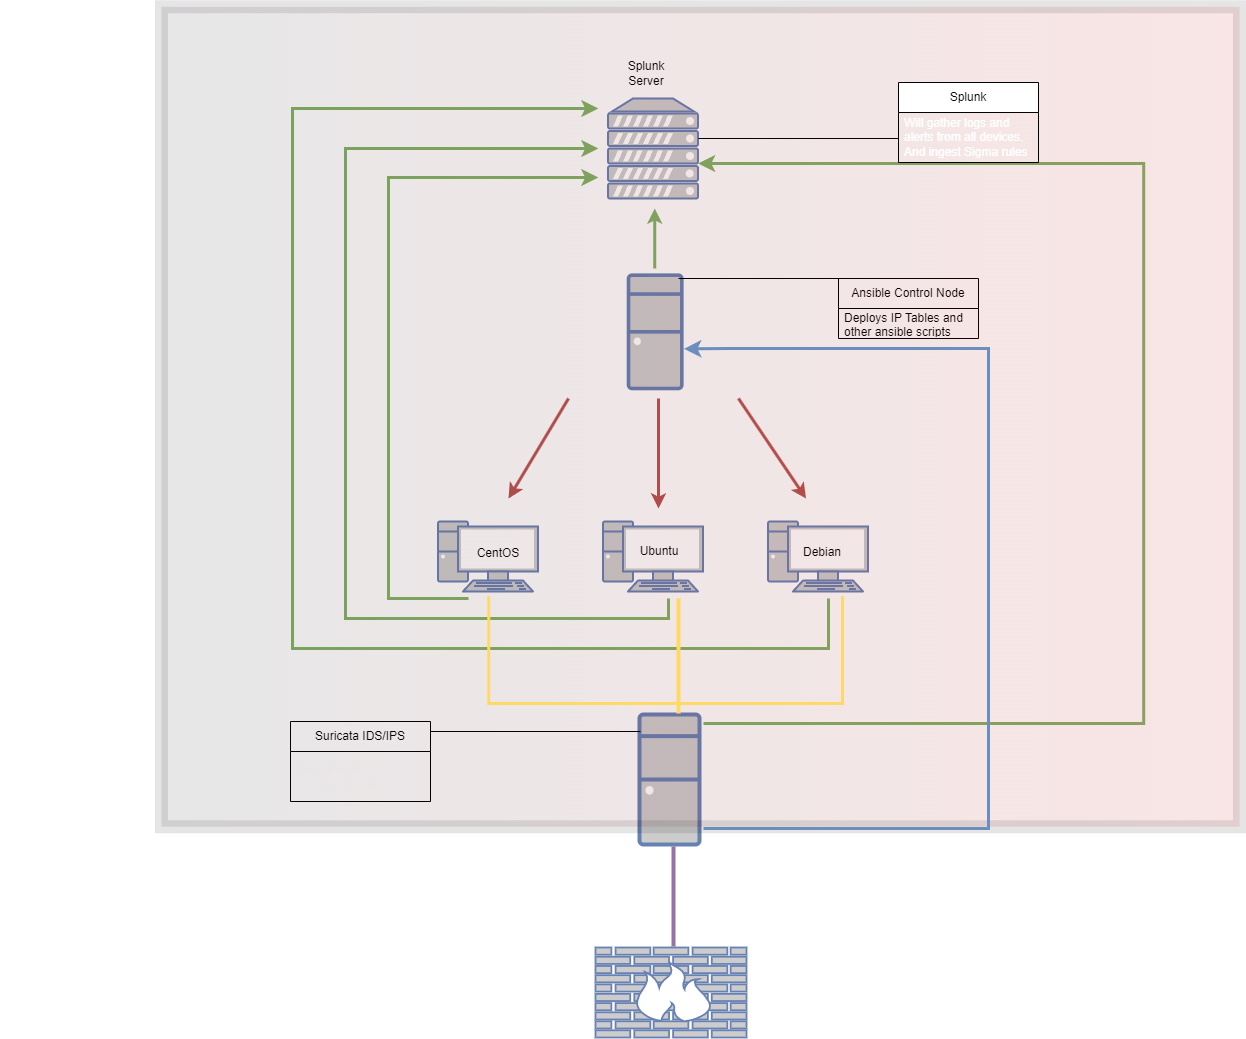

The diagram above was exported from draw.io. Its source (the exported page's mxGraphModel, read from the mxfile embedded in the PNG):
<mxGraphModel dx="2087" dy="1299" grid="0" gridSize="10" guides="1" tooltips="1" connect="1" arrows="1" fold="1" page="0" pageScale="1" pageWidth="850" pageHeight="1100" background="none" math="0" shadow="0">
  <root>
    <mxCell id="0" />
    <mxCell id="1" parent="0" />
    <mxCell id="D5WEuP7RKEWB0JZD9iPH-8" value="" style="fontColor=#0066CC;verticalAlign=top;verticalLabelPosition=bottom;labelPosition=center;align=center;html=1;outlineConnect=0;fillColor=#CCCCCC;strokeColor=#6881B3;gradientColor=none;gradientDirection=north;strokeWidth=2;shape=mxgraph.networks.server;" parent="1" vertex="1">
      <mxGeometry x="329.5" y="-20" width="90" height="100" as="geometry" />
    </mxCell>
    <mxCell id="D5WEuP7RKEWB0JZD9iPH-9" value="Splunk Server" style="text;strokeColor=none;align=center;fillColor=none;html=1;verticalAlign=middle;whiteSpace=wrap;rounded=0;" parent="1" vertex="1">
      <mxGeometry x="337.5" y="-60" width="60" height="30" as="geometry" />
    </mxCell>
    <mxCell id="D5WEuP7RKEWB0JZD9iPH-10" value="" style="endArrow=classic;html=1;rounded=0;fillColor=#f8cecc;strokeColor=#b85450;strokeWidth=3;gradientColor=#ea6b66;" parent="1" edge="1">
      <mxGeometry relative="1" as="geometry">
        <mxPoint x="290" y="280" as="sourcePoint" />
        <mxPoint x="230" y="380" as="targetPoint" />
      </mxGeometry>
    </mxCell>
    <mxCell id="D5WEuP7RKEWB0JZD9iPH-14" value="" style="endArrow=classic;html=1;rounded=0;fillColor=#f8cecc;strokeColor=#b85450;strokeWidth=3;gradientColor=#ea6b66;" parent="1" edge="1">
      <mxGeometry relative="1" as="geometry">
        <mxPoint x="380" y="280" as="sourcePoint" />
        <mxPoint x="380" y="390" as="targetPoint" />
      </mxGeometry>
    </mxCell>
    <mxCell id="D5WEuP7RKEWB0JZD9iPH-18" value="" style="endArrow=classic;html=1;rounded=0;fillColor=#f8cecc;strokeColor=#b85450;strokeWidth=3;gradientColor=#ea6b66;" parent="1" edge="1">
      <mxGeometry relative="1" as="geometry">
        <mxPoint x="460" y="280" as="sourcePoint" />
        <mxPoint x="527.5" y="380" as="targetPoint" />
      </mxGeometry>
    </mxCell>
    <mxCell id="D5WEuP7RKEWB0JZD9iPH-31" value="" style="edgeStyle=segmentEdgeStyle;endArrow=classic;html=1;rounded=0;endSize=8;startSize=8;fontColor=#000000;strokeWidth=3;fillColor=#d5e8d4;strokeColor=#82b366;" parent="1" edge="1">
      <mxGeometry width="50" height="50" relative="1" as="geometry">
        <mxPoint x="390" y="480" as="sourcePoint" />
        <mxPoint x="320" y="30" as="targetPoint" />
        <Array as="points">
          <mxPoint x="390" y="500" />
          <mxPoint x="67" y="500" />
          <mxPoint x="67" y="30" />
        </Array>
      </mxGeometry>
    </mxCell>
    <mxCell id="D5WEuP7RKEWB0JZD9iPH-33" value="" style="edgeStyle=segmentEdgeStyle;endArrow=classic;html=1;rounded=0;endSize=8;startSize=8;fontColor=#000000;strokeWidth=3;fillColor=#d5e8d4;strokeColor=#82b366;" parent="1" edge="1">
      <mxGeometry width="50" height="50" relative="1" as="geometry">
        <mxPoint x="190" y="480" as="sourcePoint" />
        <mxPoint x="320" y="59" as="targetPoint" />
        <Array as="points">
          <mxPoint x="110" y="480" />
          <mxPoint x="110" y="59" />
        </Array>
      </mxGeometry>
    </mxCell>
    <mxCell id="D5WEuP7RKEWB0JZD9iPH-34" value="" style="edgeStyle=segmentEdgeStyle;endArrow=classic;html=1;rounded=0;endSize=8;startSize=8;fontColor=#000000;strokeWidth=3;fillColor=#d5e8d4;strokeColor=#82b366;" parent="1" edge="1">
      <mxGeometry width="50" height="50" relative="1" as="geometry">
        <mxPoint x="550" y="480" as="sourcePoint" />
        <mxPoint x="320" y="-10" as="targetPoint" />
        <Array as="points">
          <mxPoint x="550" y="510" />
          <mxPoint x="550" y="530" />
          <mxPoint x="14" y="530" />
          <mxPoint x="14" y="-10" />
        </Array>
      </mxGeometry>
    </mxCell>
    <mxCell id="URxYNGc6Y4Ne9e4dtN-q-3" value="" style="endArrow=none;html=1;rounded=0;" parent="1" edge="1">
      <mxGeometry width="50" height="50" relative="1" as="geometry">
        <mxPoint x="420" y="20" as="sourcePoint" />
        <mxPoint x="620" y="20" as="targetPoint" />
      </mxGeometry>
    </mxCell>
    <mxCell id="URxYNGc6Y4Ne9e4dtN-q-11" value="" style="html=1;outlineConnect=0;fillColor=#CCCCCC;strokeColor=#6881B3;gradientColor=none;gradientDirection=north;strokeWidth=2;shape=mxgraph.networks.cloud;fontColor=#ffffff;shadow=0;dashed=1;dashPattern=1 2;opacity=0;" parent="1" vertex="1">
      <mxGeometry x="250" y="280" width="90" height="50" as="geometry" />
    </mxCell>
    <mxCell id="D5WEuP7RKEWB0JZD9iPH-1" value="" style="fontColor=#0066CC;verticalAlign=top;verticalLabelPosition=bottom;labelPosition=center;align=center;html=1;outlineConnect=0;fillColor=#CCCCCC;strokeColor=#6881B3;gradientColor=none;gradientDirection=north;strokeWidth=2;shape=mxgraph.networks.desktop_pc;" parent="1" vertex="1">
      <mxGeometry x="350.00444444444446" y="156.66666666666669" width="53.33333333333334" height="113.33333333333334" as="geometry" />
    </mxCell>
    <mxCell id="r-djEIy74ulVzaPChZWc-24" value="" style="endArrow=classic;html=1;rounded=0;strokeWidth=3;fontColor=#000000;fillColor=#d5e8d4;strokeColor=#82b366;" parent="1" edge="1">
      <mxGeometry width="50" height="50" relative="1" as="geometry">
        <mxPoint x="376.24" y="150" as="sourcePoint" />
        <mxPoint x="376.24" y="90" as="targetPoint" />
      </mxGeometry>
    </mxCell>
    <mxCell id="URxYNGc6Y4Ne9e4dtN-q-21" value="" style="group" parent="1" vertex="1" connectable="0">
      <mxGeometry x="400" y="160" width="300" height="60" as="geometry" />
    </mxCell>
    <mxCell id="D5WEuP7RKEWB0JZD9iPH-22" value="Ansible Control Node" style="swimlane;fontStyle=0;childLayout=stackLayout;horizontal=1;startSize=30;horizontalStack=0;resizeParent=1;resizeParentMax=0;resizeLast=0;collapsible=1;marginBottom=0;whiteSpace=wrap;html=1;" parent="URxYNGc6Y4Ne9e4dtN-q-21" vertex="1">
      <mxGeometry x="160" width="140" height="60" as="geometry" />
    </mxCell>
    <mxCell id="D5WEuP7RKEWB0JZD9iPH-23" value="Deploys IP Tables and other ansible scripts&lt;br&gt;&lt;ul&gt;&lt;li&gt;Logs will be sent to Splunk&lt;/li&gt;&lt;/ul&gt;" style="text;strokeColor=none;fillColor=none;align=left;verticalAlign=middle;spacingLeft=4;spacingRight=4;overflow=hidden;points=[[0,0.5],[1,0.5]];portConstraint=eastwest;rotatable=0;whiteSpace=wrap;html=1;" parent="D5WEuP7RKEWB0JZD9iPH-22" vertex="1">
      <mxGeometry y="30" width="140" height="30" as="geometry" />
    </mxCell>
    <mxCell id="D5WEuP7RKEWB0JZD9iPH-26" value="" style="endArrow=none;html=1;rounded=0;" parent="URxYNGc6Y4Ne9e4dtN-q-21" edge="1">
      <mxGeometry width="50" height="50" relative="1" as="geometry">
        <mxPoint as="sourcePoint" />
        <mxPoint x="180" as="targetPoint" />
      </mxGeometry>
    </mxCell>
    <mxCell id="URxYNGc6Y4Ne9e4dtN-q-19" value="" style="fontColor=#0066CC;verticalAlign=top;verticalLabelPosition=bottom;labelPosition=center;align=center;html=1;outlineConnect=0;fillColor=#CCCCCC;strokeColor=#6881B3;gradientColor=none;gradientDirection=north;strokeWidth=2;shape=mxgraph.networks.desktop_pc;shadow=0;" parent="1" vertex="1">
      <mxGeometry x="361" y="596" width="60" height="130" as="geometry" />
    </mxCell>
    <mxCell id="URxYNGc6Y4Ne9e4dtN-q-26" value="" style="edgeStyle=segmentEdgeStyle;endArrow=classic;html=1;curved=0;rounded=0;endSize=8;startSize=8;fillColor=#d5e8d4;strokeColor=#82b366;strokeWidth=3;" parent="1" target="D5WEuP7RKEWB0JZD9iPH-8" edge="1">
      <mxGeometry width="50" height="50" relative="1" as="geometry">
        <mxPoint x="425" y="605" as="sourcePoint" />
        <mxPoint x="795" y="55" as="targetPoint" />
        <Array as="points">
          <mxPoint x="865.1600000000001" y="605" />
          <mxPoint x="865.1600000000001" y="45" />
        </Array>
      </mxGeometry>
    </mxCell>
    <mxCell id="URxYNGc6Y4Ne9e4dtN-q-35" value="" style="group" parent="1" vertex="1" connectable="0">
      <mxGeometry x="-277.99999999999994" y="603" width="640" height="90" as="geometry" />
    </mxCell>
    <mxCell id="URxYNGc6Y4Ne9e4dtN-q-20" value="" style="group" parent="URxYNGc6Y4Ne9e4dtN-q-35" vertex="1" connectable="0">
      <mxGeometry width="430" height="90" as="geometry" />
    </mxCell>
    <mxCell id="r-djEIy74ulVzaPChZWc-18" value="Suricata IDS/IPS" style="swimlane;fontStyle=0;childLayout=stackLayout;horizontal=1;startSize=30;horizontalStack=0;resizeParent=1;resizeParentMax=0;resizeLast=0;collapsible=1;marginBottom=0;whiteSpace=wrap;html=1;" parent="URxYNGc6Y4Ne9e4dtN-q-20" vertex="1">
      <mxGeometry x="290" width="140" height="80" as="geometry" />
    </mxCell>
    <mxCell id="r-djEIy74ulVzaPChZWc-19" value="&lt;font color=&quot;#ffffff&quot;&gt;Suricata will act as the gateway into the VPC&lt;/font&gt;" style="text;strokeColor=none;fillColor=none;align=left;verticalAlign=middle;spacingLeft=4;spacingRight=4;overflow=hidden;points=[[0,0.5],[1,0.5]];portConstraint=eastwest;rotatable=0;whiteSpace=wrap;html=1;" parent="r-djEIy74ulVzaPChZWc-18" vertex="1">
      <mxGeometry y="30" width="140" height="50" as="geometry" />
    </mxCell>
    <mxCell id="r-djEIy74ulVzaPChZWc-22" value="" style="shape=partialRectangle;whiteSpace=wrap;html=1;bottom=0;right=0;fillColor=none;fontColor=#000000;" parent="URxYNGc6Y4Ne9e4dtN-q-35" vertex="1">
      <mxGeometry x="429.99999999999994" y="10" width="210" height="10" as="geometry" />
    </mxCell>
    <mxCell id="D5WEuP7RKEWB0JZD9iPH-3" value="" style="fontColor=#0066CC;verticalAlign=top;verticalLabelPosition=bottom;labelPosition=center;align=center;html=1;outlineConnect=0;fillColor=#CCCCCC;strokeColor=#6881B3;gradientColor=none;gradientDirection=north;strokeWidth=2;shape=mxgraph.networks.pc;" parent="1" vertex="1">
      <mxGeometry x="159.5" y="403" width="100" height="70" as="geometry" />
    </mxCell>
    <mxCell id="D5WEuP7RKEWB0JZD9iPH-4" value="" style="fontColor=#0066CC;verticalAlign=top;verticalLabelPosition=bottom;labelPosition=center;align=center;html=1;outlineConnect=0;fillColor=#CCCCCC;strokeColor=#6881B3;gradientColor=none;gradientDirection=north;strokeWidth=2;shape=mxgraph.networks.pc;" parent="1" vertex="1">
      <mxGeometry x="489.5" y="403" width="100" height="70" as="geometry" />
    </mxCell>
    <mxCell id="D5WEuP7RKEWB0JZD9iPH-5" value="" style="fontColor=#0066CC;verticalAlign=top;verticalLabelPosition=bottom;labelPosition=center;align=center;html=1;outlineConnect=0;fillColor=#CCCCCC;strokeColor=#6881B3;gradientColor=none;gradientDirection=north;strokeWidth=2;shape=mxgraph.networks.pc;" parent="1" vertex="1">
      <mxGeometry x="324.5" y="403" width="100" height="70" as="geometry" />
    </mxCell>
    <mxCell id="r-djEIy74ulVzaPChZWc-25" value="CentOS" style="text;strokeColor=none;align=center;fillColor=none;html=1;verticalAlign=middle;whiteSpace=wrap;rounded=0;fontColor=#000000;" parent="1" vertex="1">
      <mxGeometry x="189.5" y="420" width="60" height="30" as="geometry" />
    </mxCell>
    <mxCell id="r-djEIy74ulVzaPChZWc-26" value="Ubuntu" style="text;strokeColor=none;align=center;fillColor=none;html=1;verticalAlign=middle;whiteSpace=wrap;rounded=0;fontColor=#000000;" parent="1" vertex="1">
      <mxGeometry x="351" y="418" width="60" height="30" as="geometry" />
    </mxCell>
    <mxCell id="r-djEIy74ulVzaPChZWc-27" value="Debian" style="text;strokeColor=none;align=center;fillColor=none;html=1;verticalAlign=middle;whiteSpace=wrap;rounded=0;fontColor=#000000;" parent="1" vertex="1">
      <mxGeometry x="513.5" y="419" width="60" height="30" as="geometry" />
    </mxCell>
    <mxCell id="URxYNGc6Y4Ne9e4dtN-q-24" value="" style="verticalLabelPosition=bottom;verticalAlign=top;html=1;shape=mxgraph.basic.rect;fillColor2=none;strokeWidth=13;size=20;indent=5;shadow=0;strokeColor=default;fillColor=#18141D;gradientColor=#CC0000;gradientDirection=east;perimeterSpacing=9;opacity=10;" parent="1" vertex="1">
      <mxGeometry x="-117" y="-111.75" width="1078" height="820" as="geometry" />
    </mxCell>
    <mxCell id="URxYNGc6Y4Ne9e4dtN-q-1" value="Splunk" style="swimlane;fontStyle=0;childLayout=stackLayout;horizontal=1;startSize=30;horizontalStack=0;resizeParent=1;resizeParentMax=0;resizeLast=0;collapsible=1;marginBottom=0;whiteSpace=wrap;html=1;" parent="1" vertex="1">
      <mxGeometry x="620" y="-36" width="140" height="80" as="geometry" />
    </mxCell>
    <mxCell id="URxYNGc6Y4Ne9e4dtN-q-2" value="&lt;font color=&quot;#ffffff&quot;&gt;Will gather logs and alerts from all devices. And ingest Sigma rules&lt;/font&gt;" style="text;strokeColor=none;fillColor=none;align=left;verticalAlign=middle;spacingLeft=4;spacingRight=4;overflow=hidden;points=[[0,0.5],[1,0.5]];portConstraint=eastwest;rotatable=0;whiteSpace=wrap;html=1;" parent="URxYNGc6Y4Ne9e4dtN-q-1" vertex="1">
      <mxGeometry y="30" width="140" height="50" as="geometry" />
    </mxCell>
    <mxCell id="URxYNGc6Y4Ne9e4dtN-q-30" value="" style="strokeWidth=3;html=1;shape=mxgraph.flowchart.annotation_1;align=left;pointerEvents=1;shadow=0;strokeColor=#FFD966;fillColor=default;gradientColor=none;gradientDirection=east;rotation=-90;" parent="1" vertex="1">
      <mxGeometry x="333.5" y="354.5" width="107.25" height="353.75" as="geometry" />
    </mxCell>
    <mxCell id="URxYNGc6Y4Ne9e4dtN-q-32" value="" style="endArrow=none;html=1;rounded=0;strokeWidth=4;strokeColor=#FFD966;" parent="1" edge="1">
      <mxGeometry relative="1" as="geometry">
        <mxPoint x="400" y="595" as="sourcePoint" />
        <mxPoint x="400" y="480" as="targetPoint" />
      </mxGeometry>
    </mxCell>
    <mxCell id="URxYNGc6Y4Ne9e4dtN-q-51" value="" style="edgeStyle=segmentEdgeStyle;endArrow=classic;html=1;curved=0;rounded=0;endSize=8;startSize=8;strokeColor=#6c8ebf;strokeWidth=3;entryX=0.485;entryY=0.419;entryDx=0;entryDy=0;entryPerimeter=0;fillColor=#dae8fc;fontColor=#7EA6E0;" parent="1" target="URxYNGc6Y4Ne9e4dtN-q-24" edge="1">
      <mxGeometry width="50" height="50" relative="1" as="geometry">
        <mxPoint x="425" y="710" as="sourcePoint" />
        <mxPoint x="680" y="240" as="targetPoint" />
        <Array as="points">
          <mxPoint x="710" y="710" />
          <mxPoint x="710" y="230" />
          <mxPoint x="453" y="230" />
        </Array>
      </mxGeometry>
    </mxCell>
    <mxCell id="URxYNGc6Y4Ne9e4dtN-q-52" value="" style="fontColor=#0066CC;verticalAlign=top;verticalLabelPosition=bottom;labelPosition=center;align=center;html=1;outlineConnect=0;fillColor=#CCCCCC;strokeColor=#6881B3;gradientColor=none;gradientDirection=north;strokeWidth=2;shape=mxgraph.networks.firewall;shadow=0;fontSize=20;" parent="1" vertex="1">
      <mxGeometry x="317" y="829" width="151" height="90" as="geometry" />
    </mxCell>
    <mxCell id="URxYNGc6Y4Ne9e4dtN-q-53" value="" style="line;strokeWidth=4;direction=south;html=1;perimeter=backbonePerimeter;points=[];outlineConnect=0;shadow=0;strokeColor=#9673a6;fontSize=20;fillColor=#e1d5e7;gradientDirection=east;" parent="1" vertex="1">
      <mxGeometry x="-40" y="728" width="870" height="100" as="geometry" />
    </mxCell>
  </root>
</mxGraphModel>